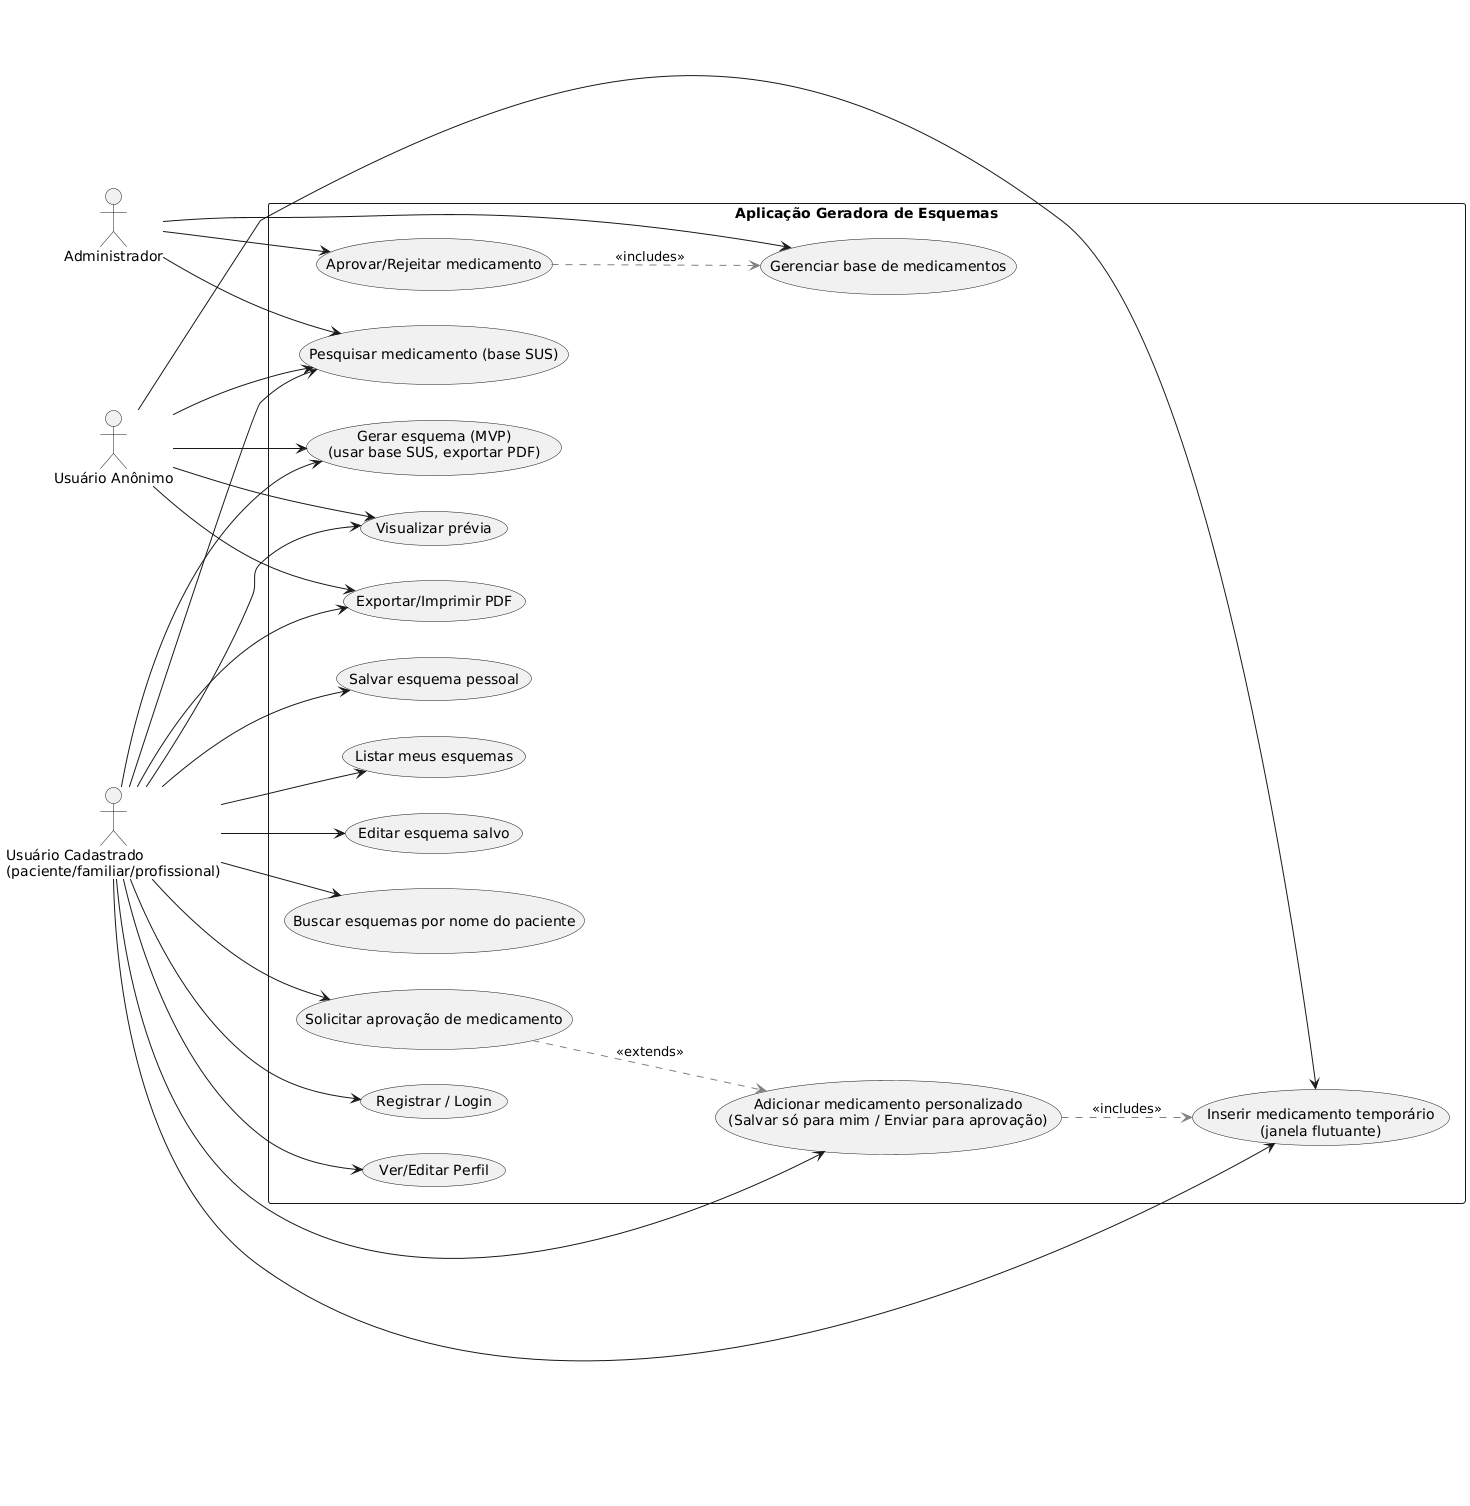

The diagram above was rendered by PlantUML. Its source (embedded in the PNG):
@startuml
left to right direction
skinparam packageStyle rectangle

actor "Usuário Anônimo" as Anonymous
actor "Usuário Cadastrado\n(paciente/familiar/profissional)" as User
actor "Administrador" as Admin

rectangle "Aplicação Geradora de Esquemas" {
  usecase "Gerar esquema (MVP)\n(usar base SUS, exportar PDF)" as UC_Generate
  usecase "Visualizar prévia" as UC_Preview
  usecase "Pesquisar medicamento (base SUS)" as UC_SearchMed
  usecase "Inserir medicamento temporário\n(janela flutuante)" as UC_InsertMedModal
  usecase "Exportar/Imprimir PDF" as UC_Export

  usecase "Registrar / Login" as UC_Auth
  usecase "Ver/Editar Perfil" as UC_Profile
  usecase "Salvar esquema pessoal" as UC_SaveScheme
  usecase "Listar meus esquemas" as UC_ListSchemes
  usecase "Editar esquema salvo" as UC_EditScheme
  usecase "Buscar esquemas por nome do paciente" as UC_SearchScheme

  usecase "Adicionar medicamento personalizado\n(Salvar só para mim / Enviar para aprovação)" as UC_AddCustomMed
  usecase "Solicitar aprovação de medicamento" as UC_SubmitMed
  usecase "Aprovar/Rejeitar medicamento" as UC_AdminApprove
  usecase "Gerenciar base de medicamentos" as UC_AdminManageMed
}

' relacionamentos
Anonymous --> UC_SearchMed
Anonymous --> UC_Generate
Anonymous --> UC_Preview
Anonymous --> UC_Export
Anonymous --> UC_InsertMedModal

User --> UC_Auth
User --> UC_Profile
User --> UC_Generate
User --> UC_Preview
User --> UC_SearchMed
User --> UC_InsertMedModal
User --> UC_SaveScheme
User --> UC_ListSchemes
User --> UC_EditScheme
User --> UC_SearchScheme
User --> UC_AddCustomMed
User --> UC_SubmitMed
User --> UC_Export

Admin --> UC_AdminApprove
Admin --> UC_AdminManageMed
Admin --> UC_SearchMed

' extensões / notas
UC_AddCustomMed .[#gray,dashed].> UC_InsertMedModal : <<includes>>
UC_SubmitMed .[#gray,dashed].> UC_AddCustomMed : <<extends>>
UC_AdminApprove .[#gray,dashed].> UC_AdminManageMed : <<includes>>
@enduml